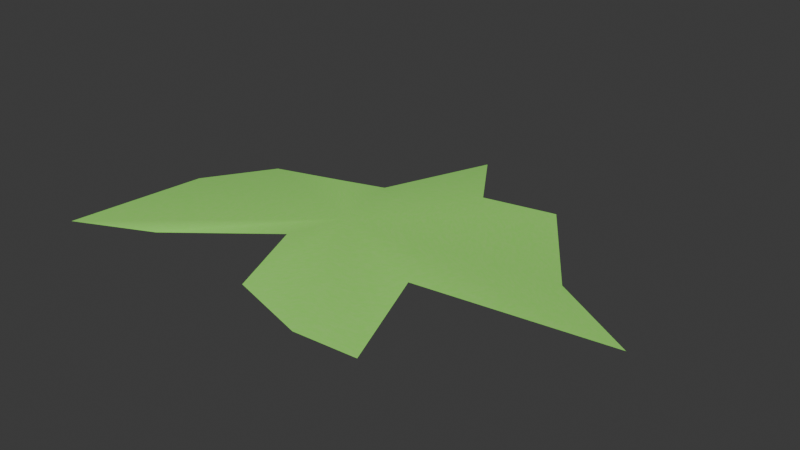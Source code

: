 # Source: greensplat5.blend  (saved by Blender 4.1.23; exported with 4.5.12 LTS)
import bpy
from mathutils import Matrix  # noqa: F401  (used for matrix-valued properties, if any)

bpy.ops.wm.read_factory_settings(use_empty=True)
scene = bpy.context.scene
scene.name = 'Scene'

# ---- collections
col_collection = bpy.data.collections.new('Collection'); scene.collection.children.link(col_collection)

# ---- materials (node trees are filled in below, after node groups)
mat_greensplatmaterial5 = bpy.data.materials.new('GreenSplatMaterial5')
mat_greensplatmaterial5.use_transparent_shadow = False

# ---- material node trees
mat_greensplatmaterial5.use_nodes = True; mat_greensplatmaterial5.node_tree.nodes.clear()
_N = mat_greensplatmaterial5.node_tree.nodes; _L = mat_greensplatmaterial5.node_tree.links
n0 = _N.new('ShaderNodeBsdfPrincipled'); n0.name = 'Principled BSDF'; n0.location = (10, 300)
n0.inputs[2].default_value = 0.2
n0.inputs[27].default_value = (0.25, 0.5, 0.15, 1.0)
n0.inputs[28].default_value = 0.3
n1 = _N.new('ShaderNodeOutputMaterial'); n1.name = 'Material Output'; n1.location = (300, 300)
n2 = _N.new('ShaderNodeTexCoord'); n2.name = 'Texture Coordinate'; n2.location = (0, 0)
n3 = _N.new('ShaderNodeMapping'); n3.name = 'Mapping'; n3.location = (0, 0)
n3.inputs[3].default_value = (6.0, 6.0, 6.0)
n4 = _N.new('ShaderNodeTexNoise'); n4.name = 'Noise Texture'; n4.location = (0, 0)
n4.inputs[2].default_value = 10.0
n4.inputs[3].default_value = 6.0
n4.inputs[4].default_value = 0.6
n5 = _N.new('ShaderNodeMixRGB'); n5.name = 'Mix (Legacy)'; n5.location = (0, 0)
n5.inputs[1].default_value = (0.3, 0.6, 0.15, 1.0)
n5.inputs[2].default_value = (0.2, 0.45, 0.1, 1.0)
n6 = _N.new('ShaderNodeMixRGB'); n6.name = 'Mix (Legacy).001'; n6.location = (0, 0)
n6.blend_type = 'OVERLAY'
n6.inputs[2].default_value = (0.4, 0.7, 0.2, 1.0)
_L.new(n2.outputs[0], n3.inputs[0])
_L.new(n3.outputs[0], n4.inputs[0])
_L.new(n4.outputs[0], n5.inputs[0])
_L.new(n5.outputs[0], n6.inputs[1])
_L.new(n4.outputs[0], n6.inputs[0])
_L.new(n6.outputs[0], n0.inputs[0])
_L.new(n0.outputs[0], n1.inputs[0])
n1.is_active_output = True

# ---- world
world_world = bpy.data.worlds.new('World'); scene.world = world_world
world_world.use_nodes = True; world_world.node_tree.nodes.clear()
_N = world_world.node_tree.nodes; _L = world_world.node_tree.links
n0 = _N.new('ShaderNodeOutputWorld'); n0.name = 'World Output'; n0.location = (300, 300)
n1 = _N.new('ShaderNodeBackground'); n1.name = 'Background'; n1.location = (10, 300)
n1.inputs[0].default_value = (0.05088, 0.05088, 0.05088, 1.0)
_L.new(n1.outputs[0], n0.inputs[0])
n0.is_active_output = True
world_world.color = (0.05088, 0.05088, 0.05088)
world_world.use_sun_shadow = False
world_world.sun_shadow_jitter_overblur = 0.0

# ---- meshes
me_greensplat5 = bpy.data.meshes.new('GreenSplat5')
me_greensplat5.from_pydata([(0.2371, -0.001171, -0.005547), (0.16, 0.04343, -0.004979), (0.09495, 0.137, -0.004717), (0.04127, 0.1103, 0.003605), (-0.005892, 0.1823, -0.005093), (-0.03135, 0.07176, 0.004374), (-0.05889, 0.04965, 0.01091), (-0.143, 0.05782, -0.005539), (-0.1792, -0.001171, -0.004738), (-0.196, -0.1201, -0.00521), (-0.1286, -0.08968, -0.005072), (-0.02496, -0.04804, 0.01141), (-0.005892, -0.1118, 0.003634), (0.0544, -0.1234, -0.004997), (0.1095, -0.1202, -0.004583), (0.0824, -0.03567, 0.004087), (-0.005892, -0.001171, 0.01245)], [], [(16, 0, 1), (16, 1, 2), (16, 2, 3), (16, 3, 4), (16, 4, 5), (16, 5, 6), (16, 6, 7), (16, 7, 8), (16, 8, 9), (16, 9, 10), (16, 10, 11), (16, 11, 12), (16, 12, 13), (16, 13, 14), (16, 14, 15), (16, 15, 0)])
me_greensplat5.polygons.foreach_set('use_smooth', [True] * 16)
_uv = me_greensplat5.uv_layers.new(name='UVMap')
_uv.uv.foreach_set('vector', [0.3467, 0.5545, 0.7671, 0.9999, 0.5527, 0.9366, 0.3467, 0.5545, 0.5527, 0.9366, 0.2705, 0.9802, 0.3467, 0.5545, 0.2705, 0.9802, 0.2257, 0.835, 0.3467, 0.5545, 0.2257, 0.835, 0.01281, 0.8758, 0.3467, 0.5545, 0.01281, 0.8758, 0.1692, 0.6365, 0.3467, 0.5545, 0.1692, 0.6365, 0.1617, 0.5466, 0.3467, 0.5545, 0.1617, 0.5466, 8.756e-05, 0.4035, 0.3467, 0.5545, 8.756e-05, 0.4035, 0.0458, 0.236, 0.3467, 0.5545, 0.0458, 0.236, 0.2329, 8.754e-05, 0.3467, 0.5545, 0.2329, 8.754e-05, 0.298, 0.1743, 0.3467, 0.5545, 0.298, 0.1743, 0.4008, 0.4388, 0.3467, 0.5545, 0.4008, 0.4388, 0.5524, 0.3648, 0.3467, 0.5545, 0.5524, 0.3648, 0.6791, 0.4558, 0.3467, 0.5545, 0.6791, 0.4558, 0.7671, 0.5633, 0.3467, 0.5545, 0.7671, 0.5633, 0.5635, 0.6582, 0.3467, 0.5545, 0.5635, 0.6582, 0.7671, 0.9999])
me_greensplat5.materials.append(mat_greensplatmaterial5)
me_greensplat5.update()

# ---- objects
ob_greensplat5 = bpy.data.objects.new('GreenSplat5', me_greensplat5)

# ---- transforms, parenting, visibility, modifiers, constraints
ob_greensplat5.location = (0.005892, 0.001171, 0.01055)

# ---- collection membership
col_collection.objects.link(ob_greensplat5)

# ---- scene / render settings (as saved in the file)
scene.frame_start = 1; scene.frame_end = 250; scene.frame_set(1)
scene.render.engine = 'BLENDER_EEVEE_NEXT'
scene.cycles.sampling_pattern = 'TABULATED_SOBOL'
scene.eevee.ray_tracing_options.trace_max_roughness = 0.0
bpy.context.view_layer.update()

# ---- added for rendering (the .blend has no active camera and no usable light): camera, sun
cam_auto = bpy.data.cameras.new('AutoCamera')
cam_auto.lens = 50.0
cam_auto.sensor_width = 36.0
cam_auto.clip_end = 1000.0
ob_auto_camera = bpy.data.objects.new('AutoCamera', cam_auto)
scene.collection.objects.link(ob_auto_camera)
ob_auto_camera.location = (0.517271, -0.558394, 0.406679)
ob_auto_camera.rotation_euler = (1.09748, -7.21219e-08, 0.694738)
scene.camera = ob_auto_camera
light_auto_sun = bpy.data.lights.new('AutoSun', 'SUN')
light_auto_sun.energy = 3.0
light_auto_sun.angle = 0.0523599
ob_auto_sun = bpy.data.objects.new('AutoSun', light_auto_sun)
scene.collection.objects.link(ob_auto_sun)
ob_auto_sun.rotation_euler = (0.872665, 0.174533, 0.523599)
bpy.context.view_layer.update()
